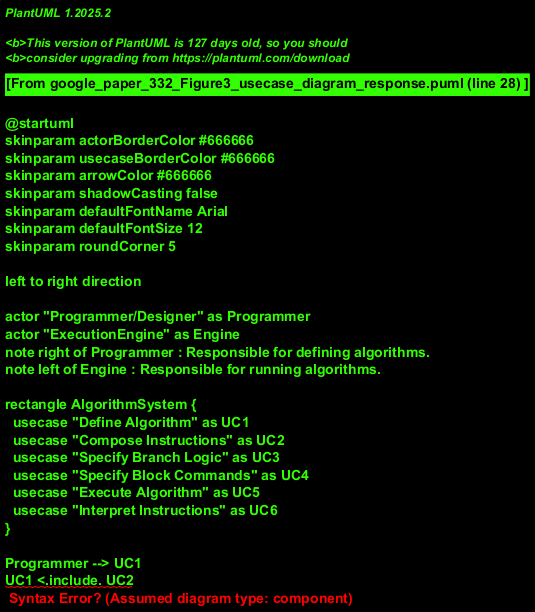

The diagram above was rendered by PlantUML. Its source (embedded in the PNG):
@startuml
' Skin parameters for better readability
skinparam actorBorderColor #666666
skinparam usecaseBorderColor #666666
skinparam arrowColor #666666
skinparam shadowCasting false
skinparam defaultFontName Arial
skinparam defaultFontSize 12
skinparam roundCorner 5

left to right direction

actor "Programmer/Designer" as Programmer
actor "ExecutionEngine" as Engine
note right of Programmer : Responsible for defining algorithms.
note left of Engine : Responsible for running algorithms.

rectangle AlgorithmSystem {
  usecase "Define Algorithm" as UC1
  usecase "Compose Instructions" as UC2
  usecase "Specify Branch Logic" as UC3
  usecase "Specify Block Commands" as UC4
  usecase "Execute Algorithm" as UC5
  usecase "Interpret Instructions" as UC6
}

Programmer --> UC1
UC1 <.include. UC2
UC2 <.include. UC3
UC2 <.include. UC4
note "Defining an Algorithm involves composing various \nInstruction types (Blocks and Branches)." as N1
(UC1) .. N1

Engine --> UC5
UC5 <.include. UC6
note "Executing an Algorithm involves interpreting each \nInstruction and following the control flow." as N2
(UC5) .. N2

@enduml